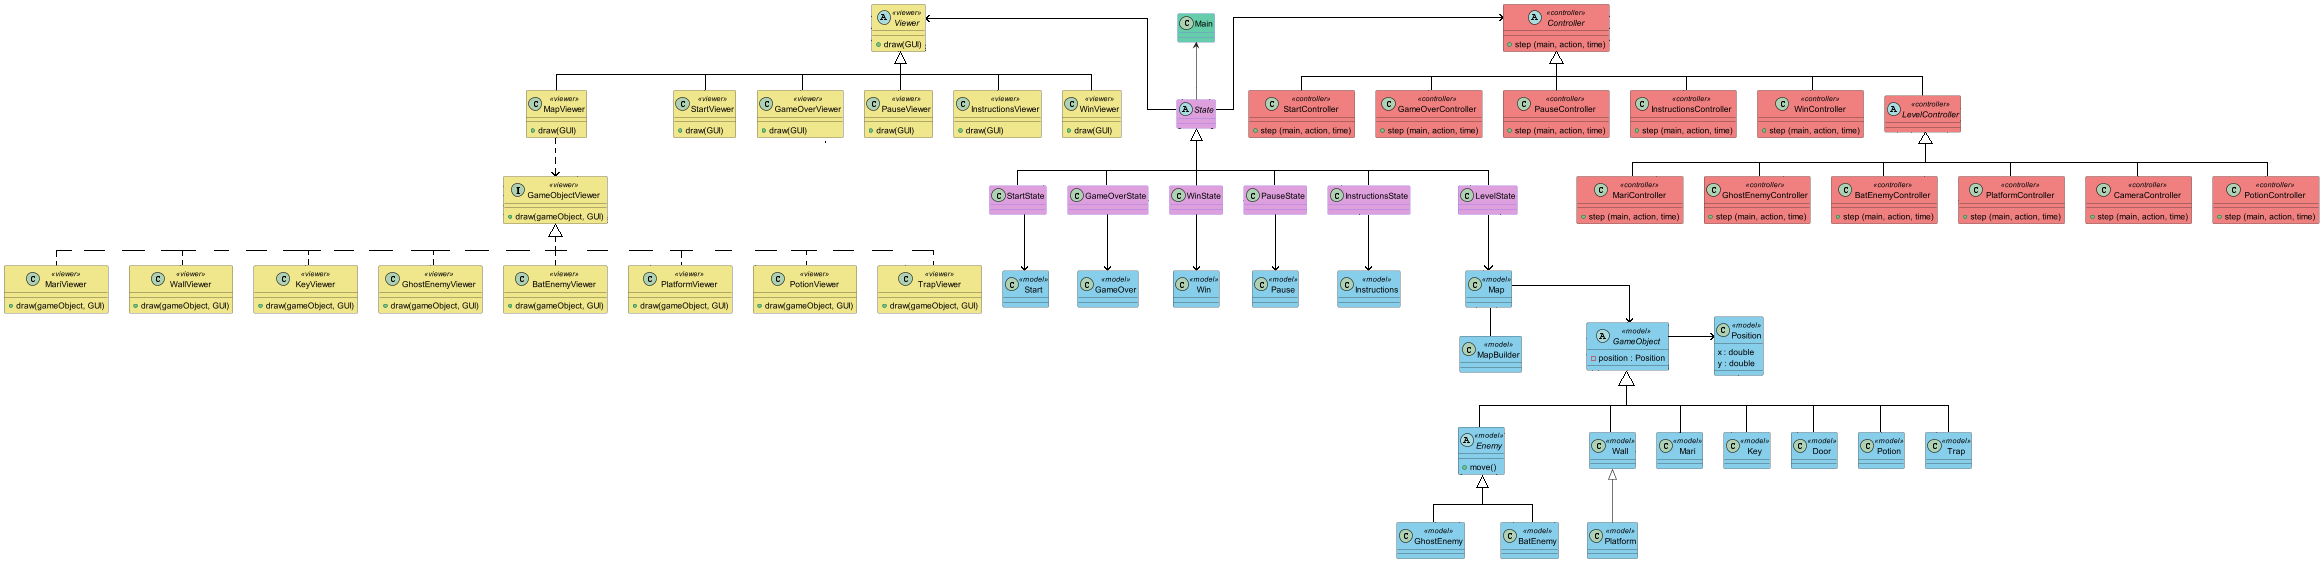

The diagram above was rendered by PlantUML. Its source (embedded in the PNG):
@startuml
'https://plantuml.com/class-diagram'

skinparam linetype polyline
skinparam linetype ortho
skinparam groupInheritance 2

skinparam ClassBackgroundColor<<model>> SkyBlue
skinparam ClassBackgroundColor<<viewer>> Khaki
skinparam ClassBackgroundColor <<state>> LightBlue
skinparam ClassBackgroundColor<<controller>> LightCoral


class GameObjectViewer <<viewer>>{
    + draw(gameObject, GUI)
}

class MariViewer <<viewer>> {
    + draw(gameObject, GUI)
}


class WallViewer <<viewer>> {
    + draw(gameObject, GUI)
}

class KeyViewer <<viewer>> {
    + draw(gameObject, GUI)
}

class GhostEnemyViewer <<viewer>> {
    + draw(gameObject, GUI)
}

class BatEnemyViewer <<viewer>> {
    + draw(gameObject, GUI)
}

class MapViewer <<viewer>> {
    + draw(GUI)
}

class PlatformViewer <<viewer>> {
    + draw(gameObject, GUI)
}

class PotionViewer <<viewer>> {
    + draw(gameObject, GUI)
}

class TrapViewer <<viewer>> {
    + draw(gameObject, GUI)
}

class StartViewer <<viewer>> {
    + draw(GUI)
}

class GameOverViewer <<viewer>> {
    + draw(GUI)
}

class PauseViewer <<viewer>> {
    + draw(GUI)
}

class InstructionsViewer <<viewer>> {
    + draw(GUI)
}

class WinViewer <<viewer>> {
    + draw(GUI)
}


abstract class Viewer <<viewer>> {
    + draw(GUI)
}

GameObjectViewer -- MariViewer
GameObjectViewer -- BatEnemyViewer
GameObjectViewer -- GhostEnemyViewer
GameObjectViewer -- WallViewer
GameObjectViewer -- PotionViewer
GameObjectViewer -- TrapViewer
GameObjectViewer -- KeyViewer
GameObjectViewer -- PlatformViewer
MapViewer -- GameObjectViewer
Viewer *-- MapViewer
Viewer *-- GameOverViewer
Viewer *-- StartViewer
Viewer *-- WinViewer
Viewer *-- PauseViewer
Viewer *-- InstructionsViewer

class Position <<model>> {
    x : double
    y : double
}

abstract GameObject <<model>> {
    - position : Position
}

abstract class Enemy <<model>> {
    + move()
}


class Wall <<model>> {

}


class GhostEnemy <<model>> {

}

class BatEnemy <<model>> {

}

class Mari <<model>> {

}

class Key <<model>> {

}

class Map <<model>> {

}

class MapBuilder <<model>> {

}

class Platform <<model>> {

}

class Door <<model>> {

}

class Potion <<model>> {

}

class Trap <<model>> {

}

class Start <<model>> {

}

class GameOver <<model>> {

}

class Win <<model>> {

}

class Pause <<model>> {

}

class Instructions <<model>> {

}

GameObject -- Mari
GameObject -- Door
GameObject -- Potion
GameObject -- Trap
GameObject -- Enemy
GameObject -- BatEnemy
GameObject -- GhostEnemy
GameObject -- Wall
GameObject -- Key
Wall <|-- Platform
Enemy <|-- GhostEnemy
Enemy <|-- BatEnemy

Map -- GameObject
Position -- GameObject
Map-- MapBuilder

class StartController <<controller>> {
    + step (main, action, time)
}

class GameOverController <<controller>> {
    + step (main, action, time)
}

class PauseController <<controller>> {
    + step (main, action, time)
}

class InstructionsController <<controller>> {
    + step (main, action, time)
}

class WinController <<controller>> {
    + step (main, action, time)
}

class MariController <<controller>> {
    + step (main, action, time)
}

class GhostEnemyController <<controller>> {
    + step (main, action, time)
}

class BatEnemyController <<controller>> {
    + step (main, action, time)
}

class PlatformController <<controller>> {
    + step (main, action, time)
}

class CameraController <<controller>> {
    + step (main, action, time)
}

class PotionController <<controller>> {
    + step (main, action, time)
}

abstract LevelController <<controller>> {

}

abstract class Controller <<controller>> {
    + step (main, action, time)
}
LevelController -- MariController
LevelController -- BatEnemyController
LevelController -- CameraController
LevelController -- GhostEnemyController
LevelController -- PlatformController
LevelController -- PotionController

Controller *-- LevelController
Controller *-- GameOverController
Controller *-- StartController
Controller *-- WinController
Controller *-- PauseController
Controller *-- InstructionsController




class StartState #line:mediumslateblue;back:plum
class GameOverState #line:mediumslateblue;back:plum
class WinState #line:mediumslateblue;back:plum
class PauseState #line:mediumslateblue;back:plum
class InstructionsState #line:mediumslateblue;back:plum
abstract State #line:mediumslateblue;back:plum
class LevelState #line:mediumslateblue;back:plum



State -- LevelState
State <|-- StartState
State <|-- GameOverState
State -- WinState
State <|-- PauseState
State -- InstructionsState

LevelState <|--Map
StartState <|-- Start
GameOverState <|-- GameOver
WinState <|-- Win
PauseState <|-- Pause
InstructionsState <|-- Instructions

class Main #line:mediumslateblue;back:MediumAquaMarine


Main <-- State
Controller <-- State
Viewer <-- State

@enduml